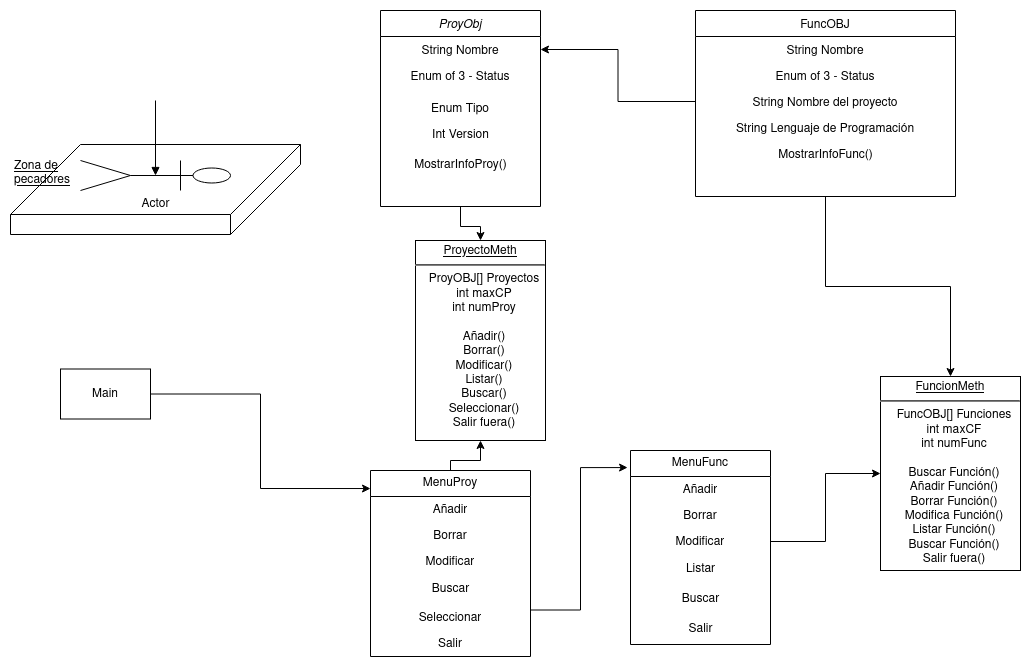

The diagram above was exported from draw.io. Its source (the exported page's mxGraphModel, read from the mxfile embedded in the PNG):
<mxGraphModel dx="1434" dy="712" grid="1" gridSize="10" guides="1" tooltips="1" connect="1" arrows="1" fold="1" page="1" pageScale="1" pageWidth="1169" pageHeight="1654" math="0" shadow="0">
  <root>
    <mxCell id="WIyWlLk6GJQsqaUBKTNV-0" />
    <mxCell id="WIyWlLk6GJQsqaUBKTNV-1" parent="WIyWlLk6GJQsqaUBKTNV-0" />
    <mxCell id="cqzrY_DTCzEd2aEWZhwl-18" style="edgeStyle=orthogonalEdgeStyle;rounded=0;orthogonalLoop=1;jettySize=auto;html=1;" edge="1" parent="WIyWlLk6GJQsqaUBKTNV-1" source="zkfFHV4jXpPFQw0GAbJ--0" target="cqzrY_DTCzEd2aEWZhwl-12">
      <mxGeometry relative="1" as="geometry" />
    </mxCell>
    <mxCell id="zkfFHV4jXpPFQw0GAbJ--0" value="ProyObj" style="swimlane;fontStyle=2;align=center;verticalAlign=top;childLayout=stackLayout;horizontal=1;startSize=26;horizontalStack=0;resizeParent=1;resizeLast=0;collapsible=1;marginBottom=0;rounded=0;shadow=0;strokeWidth=1;" parent="WIyWlLk6GJQsqaUBKTNV-1" vertex="1">
      <mxGeometry x="420" y="300" width="160" height="196" as="geometry">
        <mxRectangle x="230" y="140" width="160" height="26" as="alternateBounds" />
      </mxGeometry>
    </mxCell>
    <mxCell id="zkfFHV4jXpPFQw0GAbJ--1" value="String Nombre" style="text;align=center;verticalAlign=top;spacingLeft=4;spacingRight=4;overflow=hidden;rotatable=0;points=[[0,0.5],[1,0.5]];portConstraint=eastwest;" parent="zkfFHV4jXpPFQw0GAbJ--0" vertex="1">
      <mxGeometry y="26" width="160" height="26" as="geometry" />
    </mxCell>
    <mxCell id="zkfFHV4jXpPFQw0GAbJ--2" value="Enum of 3 - Status" style="text;align=center;verticalAlign=top;spacingLeft=4;spacingRight=4;overflow=hidden;rotatable=0;points=[[0,0.5],[1,0.5]];portConstraint=eastwest;rounded=0;shadow=0;html=0;" parent="zkfFHV4jXpPFQw0GAbJ--0" vertex="1">
      <mxGeometry y="52" width="160" height="32" as="geometry" />
    </mxCell>
    <mxCell id="zkfFHV4jXpPFQw0GAbJ--3" value="Enum Tipo" style="text;align=center;verticalAlign=top;spacingLeft=4;spacingRight=4;overflow=hidden;rotatable=0;points=[[0,0.5],[1,0.5]];portConstraint=eastwest;rounded=0;shadow=0;html=0;" parent="zkfFHV4jXpPFQw0GAbJ--0" vertex="1">
      <mxGeometry y="84" width="160" height="26" as="geometry" />
    </mxCell>
    <mxCell id="aroBf-rlxmEKTN74ZLgw-3" value="&lt;div&gt;Int Version&lt;/div&gt;" style="text;html=1;align=center;verticalAlign=middle;resizable=0;points=[];autosize=1;strokeColor=none;fillColor=none;" parent="zkfFHV4jXpPFQw0GAbJ--0" vertex="1">
      <mxGeometry y="110" width="160" height="30" as="geometry" />
    </mxCell>
    <mxCell id="cqzrY_DTCzEd2aEWZhwl-23" value="MostrarInfoProy()" style="text;html=1;align=center;verticalAlign=middle;resizable=0;points=[];autosize=1;strokeColor=none;fillColor=none;" vertex="1" parent="zkfFHV4jXpPFQw0GAbJ--0">
      <mxGeometry y="140" width="160" height="30" as="geometry" />
    </mxCell>
    <mxCell id="cqzrY_DTCzEd2aEWZhwl-19" style="edgeStyle=orthogonalEdgeStyle;rounded=0;orthogonalLoop=1;jettySize=auto;html=1;entryX=0.5;entryY=0;entryDx=0;entryDy=0;" edge="1" parent="WIyWlLk6GJQsqaUBKTNV-1" source="zkfFHV4jXpPFQw0GAbJ--17" target="cqzrY_DTCzEd2aEWZhwl-13">
      <mxGeometry relative="1" as="geometry" />
    </mxCell>
    <mxCell id="zkfFHV4jXpPFQw0GAbJ--17" value="FuncOBJ" style="swimlane;fontStyle=0;align=center;verticalAlign=top;childLayout=stackLayout;horizontal=1;startSize=26;horizontalStack=0;resizeParent=1;resizeLast=0;collapsible=1;marginBottom=0;rounded=0;shadow=0;strokeWidth=1;" parent="WIyWlLk6GJQsqaUBKTNV-1" vertex="1">
      <mxGeometry x="735" y="300" width="260" height="186" as="geometry">
        <mxRectangle x="550" y="140" width="160" height="26" as="alternateBounds" />
      </mxGeometry>
    </mxCell>
    <mxCell id="zkfFHV4jXpPFQw0GAbJ--18" value="String Nombre" style="text;align=center;verticalAlign=top;spacingLeft=4;spacingRight=4;overflow=hidden;rotatable=0;points=[[0,0.5],[1,0.5]];portConstraint=eastwest;" parent="zkfFHV4jXpPFQw0GAbJ--17" vertex="1">
      <mxGeometry y="26" width="260" height="26" as="geometry" />
    </mxCell>
    <mxCell id="zkfFHV4jXpPFQw0GAbJ--19" value="Enum of 3 - Status" style="text;align=center;verticalAlign=top;spacingLeft=4;spacingRight=4;overflow=hidden;rotatable=0;points=[[0,0.5],[1,0.5]];portConstraint=eastwest;rounded=0;shadow=0;html=0;" parent="zkfFHV4jXpPFQw0GAbJ--17" vertex="1">
      <mxGeometry y="52" width="260" height="26" as="geometry" />
    </mxCell>
    <mxCell id="zkfFHV4jXpPFQw0GAbJ--20" value="String Nombre del proyecto" style="text;align=center;verticalAlign=top;spacingLeft=4;spacingRight=4;overflow=hidden;rotatable=0;points=[[0,0.5],[1,0.5]];portConstraint=eastwest;rounded=0;shadow=0;html=0;" parent="zkfFHV4jXpPFQw0GAbJ--17" vertex="1">
      <mxGeometry y="78" width="260" height="26" as="geometry" />
    </mxCell>
    <mxCell id="zkfFHV4jXpPFQw0GAbJ--21" value="String Lenguaje de Programación" style="text;align=center;verticalAlign=top;spacingLeft=4;spacingRight=4;overflow=hidden;rotatable=0;points=[[0,0.5],[1,0.5]];portConstraint=eastwest;rounded=0;shadow=0;html=0;" parent="zkfFHV4jXpPFQw0GAbJ--17" vertex="1">
      <mxGeometry y="104" width="260" height="26" as="geometry" />
    </mxCell>
    <mxCell id="cqzrY_DTCzEd2aEWZhwl-24" value="MostrarInfoFunc()" style="text;html=1;align=center;verticalAlign=middle;resizable=0;points=[];autosize=1;strokeColor=none;fillColor=none;" vertex="1" parent="zkfFHV4jXpPFQw0GAbJ--17">
      <mxGeometry y="130" width="260" height="30" as="geometry" />
    </mxCell>
    <mxCell id="aroBf-rlxmEKTN74ZLgw-6" style="edgeStyle=orthogonalEdgeStyle;rounded=0;orthogonalLoop=1;jettySize=auto;html=1;" parent="WIyWlLk6GJQsqaUBKTNV-1" source="zkfFHV4jXpPFQw0GAbJ--20" target="zkfFHV4jXpPFQw0GAbJ--1" edge="1">
      <mxGeometry relative="1" as="geometry" />
    </mxCell>
    <mxCell id="cqzrY_DTCzEd2aEWZhwl-20" style="edgeStyle=orthogonalEdgeStyle;rounded=0;orthogonalLoop=1;jettySize=auto;html=1;entryX=0.5;entryY=1;entryDx=0;entryDy=0;" edge="1" parent="WIyWlLk6GJQsqaUBKTNV-1" source="aroBf-rlxmEKTN74ZLgw-9" target="cqzrY_DTCzEd2aEWZhwl-12">
      <mxGeometry relative="1" as="geometry">
        <Array as="points">
          <mxPoint x="490" y="750" />
          <mxPoint x="520" y="750" />
        </Array>
      </mxGeometry>
    </mxCell>
    <mxCell id="cqzrY_DTCzEd2aEWZhwl-21" style="edgeStyle=orthogonalEdgeStyle;rounded=0;orthogonalLoop=1;jettySize=auto;html=1;exitX=1;exitY=0.75;exitDx=0;exitDy=0;entryX=-0.021;entryY=0.088;entryDx=0;entryDy=0;entryPerimeter=0;" edge="1" parent="WIyWlLk6GJQsqaUBKTNV-1" source="aroBf-rlxmEKTN74ZLgw-9" target="aroBf-rlxmEKTN74ZLgw-16">
      <mxGeometry relative="1" as="geometry" />
    </mxCell>
    <mxCell id="aroBf-rlxmEKTN74ZLgw-9" value="MenuProy" style="swimlane;fontStyle=0;childLayout=stackLayout;horizontal=1;startSize=26;fillColor=none;horizontalStack=0;resizeParent=1;resizeParentMax=0;resizeLast=0;collapsible=1;marginBottom=0;whiteSpace=wrap;html=1;align=center;" parent="WIyWlLk6GJQsqaUBKTNV-1" vertex="1">
      <mxGeometry x="410" y="760" width="160" height="186" as="geometry">
        <mxRectangle x="160" y="340" width="90" height="30" as="alternateBounds" />
      </mxGeometry>
    </mxCell>
    <mxCell id="aroBf-rlxmEKTN74ZLgw-10" value="Añadir" style="text;strokeColor=none;fillColor=none;align=center;verticalAlign=top;spacingLeft=4;spacingRight=4;overflow=hidden;rotatable=0;points=[[0,0.5],[1,0.5]];portConstraint=eastwest;whiteSpace=wrap;html=1;" parent="aroBf-rlxmEKTN74ZLgw-9" vertex="1">
      <mxGeometry y="26" width="160" height="26" as="geometry" />
    </mxCell>
    <mxCell id="aroBf-rlxmEKTN74ZLgw-11" value="Borrar" style="text;strokeColor=none;fillColor=none;align=center;verticalAlign=top;spacingLeft=4;spacingRight=4;overflow=hidden;rotatable=0;points=[[0,0.5],[1,0.5]];portConstraint=eastwest;whiteSpace=wrap;html=1;" parent="aroBf-rlxmEKTN74ZLgw-9" vertex="1">
      <mxGeometry y="52" width="160" height="26" as="geometry" />
    </mxCell>
    <mxCell id="aroBf-rlxmEKTN74ZLgw-12" value="&lt;div&gt;Modificar&lt;/div&gt;&lt;div&gt;&lt;br&gt;&lt;/div&gt;&lt;div&gt;aasd&lt;br&gt;&lt;/div&gt;" style="text;strokeColor=none;fillColor=none;align=center;verticalAlign=top;spacingLeft=4;spacingRight=4;overflow=hidden;rotatable=0;points=[[0,0.5],[1,0.5]];portConstraint=eastwest;whiteSpace=wrap;html=1;" parent="aroBf-rlxmEKTN74ZLgw-9" vertex="1">
      <mxGeometry y="78" width="160" height="26" as="geometry" />
    </mxCell>
    <mxCell id="aroBf-rlxmEKTN74ZLgw-15" value="&lt;div&gt;Buscar&lt;/div&gt;" style="text;html=1;align=center;verticalAlign=middle;resizable=0;points=[];autosize=1;strokeColor=none;fillColor=none;" parent="aroBf-rlxmEKTN74ZLgw-9" vertex="1">
      <mxGeometry y="104" width="160" height="30" as="geometry" />
    </mxCell>
    <mxCell id="aroBf-rlxmEKTN74ZLgw-29" value="Seleccionar" style="text;strokeColor=none;fillColor=none;align=center;verticalAlign=top;spacingLeft=4;spacingRight=4;overflow=hidden;rotatable=0;points=[[0,0.5],[1,0.5]];portConstraint=eastwest;whiteSpace=wrap;html=1;" parent="aroBf-rlxmEKTN74ZLgw-9" vertex="1">
      <mxGeometry y="134" width="160" height="26" as="geometry" />
    </mxCell>
    <mxCell id="aroBf-rlxmEKTN74ZLgw-14" value="Salir" style="text;strokeColor=none;fillColor=none;align=center;verticalAlign=top;spacingLeft=4;spacingRight=4;overflow=hidden;rotatable=0;points=[[0,0.5],[1,0.5]];portConstraint=eastwest;whiteSpace=wrap;html=1;" parent="aroBf-rlxmEKTN74ZLgw-9" vertex="1">
      <mxGeometry y="160" width="160" height="26" as="geometry" />
    </mxCell>
    <mxCell id="aroBf-rlxmEKTN74ZLgw-16" value="MenuFunc" style="swimlane;fontStyle=0;childLayout=stackLayout;horizontal=1;startSize=26;fillColor=none;horizontalStack=0;resizeParent=1;resizeParentMax=0;resizeLast=0;collapsible=1;marginBottom=0;whiteSpace=wrap;html=1;" parent="WIyWlLk6GJQsqaUBKTNV-1" vertex="1">
      <mxGeometry x="670" y="740" width="140" height="194" as="geometry" />
    </mxCell>
    <mxCell id="aroBf-rlxmEKTN74ZLgw-17" value="Añadir" style="text;strokeColor=none;fillColor=none;align=center;verticalAlign=top;spacingLeft=4;spacingRight=4;overflow=hidden;rotatable=0;points=[[0,0.5],[1,0.5]];portConstraint=eastwest;whiteSpace=wrap;html=1;" parent="aroBf-rlxmEKTN74ZLgw-16" vertex="1">
      <mxGeometry y="26" width="140" height="26" as="geometry" />
    </mxCell>
    <mxCell id="aroBf-rlxmEKTN74ZLgw-18" value="Borrar" style="text;strokeColor=none;fillColor=none;align=center;verticalAlign=top;spacingLeft=4;spacingRight=4;overflow=hidden;rotatable=0;points=[[0,0.5],[1,0.5]];portConstraint=eastwest;whiteSpace=wrap;html=1;" parent="aroBf-rlxmEKTN74ZLgw-16" vertex="1">
      <mxGeometry y="52" width="140" height="26" as="geometry" />
    </mxCell>
    <mxCell id="aroBf-rlxmEKTN74ZLgw-19" value="Modificar" style="text;strokeColor=none;fillColor=none;align=center;verticalAlign=top;spacingLeft=4;spacingRight=4;overflow=hidden;rotatable=0;points=[[0,0.5],[1,0.5]];portConstraint=eastwest;whiteSpace=wrap;html=1;" parent="aroBf-rlxmEKTN74ZLgw-16" vertex="1">
      <mxGeometry y="78" width="140" height="26" as="geometry" />
    </mxCell>
    <mxCell id="aroBf-rlxmEKTN74ZLgw-21" value="Listar" style="text;html=1;align=center;verticalAlign=middle;resizable=0;points=[];autosize=1;strokeColor=none;fillColor=none;" parent="aroBf-rlxmEKTN74ZLgw-16" vertex="1">
      <mxGeometry y="104" width="140" height="30" as="geometry" />
    </mxCell>
    <mxCell id="aroBf-rlxmEKTN74ZLgw-20" value="Buscar" style="text;html=1;align=center;verticalAlign=middle;resizable=0;points=[];autosize=1;strokeColor=none;fillColor=none;" parent="aroBf-rlxmEKTN74ZLgw-16" vertex="1">
      <mxGeometry y="134" width="140" height="30" as="geometry" />
    </mxCell>
    <mxCell id="aroBf-rlxmEKTN74ZLgw-28" value="Salir" style="text;html=1;align=center;verticalAlign=middle;resizable=0;points=[];autosize=1;strokeColor=none;fillColor=none;" parent="aroBf-rlxmEKTN74ZLgw-16" vertex="1">
      <mxGeometry y="164" width="140" height="30" as="geometry" />
    </mxCell>
    <mxCell id="cqzrY_DTCzEd2aEWZhwl-22" style="edgeStyle=orthogonalEdgeStyle;rounded=0;orthogonalLoop=1;jettySize=auto;html=1;entryX=0;entryY=0.097;entryDx=0;entryDy=0;entryPerimeter=0;" edge="1" parent="WIyWlLk6GJQsqaUBKTNV-1" source="aroBf-rlxmEKTN74ZLgw-37" target="aroBf-rlxmEKTN74ZLgw-9">
      <mxGeometry relative="1" as="geometry" />
    </mxCell>
    <mxCell id="aroBf-rlxmEKTN74ZLgw-37" value="&lt;div&gt;Main&lt;/div&gt;" style="html=1;whiteSpace=wrap;" parent="WIyWlLk6GJQsqaUBKTNV-1" vertex="1">
      <mxGeometry x="100" y="658.5" width="90" height="50" as="geometry" />
    </mxCell>
    <mxCell id="aroBf-rlxmEKTN74ZLgw-52" value="&lt;div&gt;Zona de&lt;/div&gt;&lt;div&gt;pecadores&lt;/div&gt;&lt;div&gt;&lt;br&gt;&lt;/div&gt;" style="verticalAlign=top;align=left;spacingTop=8;spacingLeft=2;spacingRight=12;shape=cube;size=70;direction=south;fontStyle=4;html=1;whiteSpace=wrap;" parent="WIyWlLk6GJQsqaUBKTNV-1" vertex="1">
      <mxGeometry x="50" y="434" width="290" height="90" as="geometry" />
    </mxCell>
    <object label="Actor" id="V9YKU5Irww-EgSdZ4Qc_-1">
      <mxCell style="shape=umlActor;verticalLabelPosition=bottom;verticalAlign=top;html=1;outlineConnect=0;direction=south;" parent="WIyWlLk6GJQsqaUBKTNV-1" vertex="1">
        <mxGeometry x="120" y="450" width="150" height="30" as="geometry" />
      </mxCell>
    </object>
    <mxCell id="aroBf-rlxmEKTN74ZLgw-54" value="" style="endArrow=block;endFill=1;html=1;edgeStyle=orthogonalEdgeStyle;align=left;verticalAlign=top;rounded=0;entryX=0.5;entryY=0.5;entryDx=0;entryDy=0;entryPerimeter=0;" parent="WIyWlLk6GJQsqaUBKTNV-1" target="V9YKU5Irww-EgSdZ4Qc_-1" edge="1">
      <mxGeometry y="70" relative="1" as="geometry">
        <mxPoint x="195" y="390" as="sourcePoint" />
        <mxPoint x="260" y="300" as="targetPoint" />
        <mxPoint as="offset" />
      </mxGeometry>
    </mxCell>
    <mxCell id="cqzrY_DTCzEd2aEWZhwl-12" value="&lt;p style=&quot;margin: 4px 0px 0px; text-decoration: underline;&quot; align=&quot;center&quot;&gt;ProyectoMeth&lt;/p&gt;&lt;hr align=&quot;center&quot;&gt;&lt;p style=&quot;margin:0px;margin-left:8px;&quot; align=&quot;center&quot;&gt;ProyOBJ[] Proyectos&lt;/p&gt;&lt;p style=&quot;margin:0px;margin-left:8px;&quot; align=&quot;center&quot;&gt;int maxCP&lt;/p&gt;&lt;p style=&quot;margin:0px;margin-left:8px;&quot; align=&quot;center&quot;&gt;int numProy&lt;br&gt;&lt;/p&gt;&lt;p style=&quot;margin:0px;margin-left:8px;&quot; align=&quot;center&quot;&gt;&lt;br&gt;&lt;/p&gt;&lt;p style=&quot;margin:0px;margin-left:8px;&quot; align=&quot;center&quot;&gt;Añadir()&lt;/p&gt;&lt;p style=&quot;margin:0px;margin-left:8px;&quot; align=&quot;center&quot;&gt;Borrar()&lt;/p&gt;&lt;p style=&quot;margin:0px;margin-left:8px;&quot; align=&quot;center&quot;&gt;Modificar()&lt;/p&gt;&lt;p style=&quot;margin:0px;margin-left:8px;&quot; align=&quot;center&quot;&gt;Listar()&lt;br&gt;&lt;/p&gt;&lt;p style=&quot;margin:0px;margin-left:8px;&quot; align=&quot;center&quot;&gt;Buscar()&lt;/p&gt;&lt;p style=&quot;margin:0px;margin-left:8px;&quot; align=&quot;center&quot;&gt;Seleccionar()&lt;/p&gt;&lt;p style=&quot;margin:0px;margin-left:8px;&quot; align=&quot;center&quot;&gt;Salir fuera()&lt;/p&gt;" style="verticalAlign=top;align=center;overflow=fill;fontSize=12;fontFamily=Helvetica;html=1;whiteSpace=wrap;" vertex="1" parent="WIyWlLk6GJQsqaUBKTNV-1">
      <mxGeometry x="455" y="530" width="130" height="200" as="geometry" />
    </mxCell>
    <mxCell id="cqzrY_DTCzEd2aEWZhwl-13" value="&lt;p style=&quot;margin:0px;margin-top:4px;text-align:center;text-decoration:underline;&quot;&gt;FuncionMeth&lt;br&gt;&lt;/p&gt;&lt;hr&gt;&lt;p style=&quot;margin:0px;margin-left:8px;&quot; align=&quot;center&quot;&gt;FuncOBJ[] Funciones&lt;/p&gt;&lt;p style=&quot;margin:0px;margin-left:8px;&quot; align=&quot;center&quot;&gt;int maxCF&lt;/p&gt;&lt;p style=&quot;margin:0px;margin-left:8px;&quot; align=&quot;center&quot;&gt;int numFunc&lt;br&gt;&lt;/p&gt;&lt;p style=&quot;margin:0px;margin-left:8px;&quot; align=&quot;center&quot;&gt;&lt;br&gt;&lt;/p&gt;&lt;p style=&quot;margin:0px;margin-left:8px;&quot; align=&quot;center&quot;&gt;Buscar Función()&lt;/p&gt;&lt;p style=&quot;margin:0px;margin-left:8px;&quot; align=&quot;center&quot;&gt;Añadir Función()&lt;/p&gt;&lt;p style=&quot;margin:0px;margin-left:8px;&quot; align=&quot;center&quot;&gt;Borrar Función()&lt;/p&gt;&lt;p style=&quot;margin:0px;margin-left:8px;&quot; align=&quot;center&quot;&gt;Modifica Función()&lt;/p&gt;&lt;p style=&quot;margin:0px;margin-left:8px;&quot; align=&quot;center&quot;&gt;Listar Función()&lt;/p&gt;&lt;p style=&quot;margin:0px;margin-left:8px;&quot; align=&quot;center&quot;&gt;Buscar Función()&lt;/p&gt;&lt;p style=&quot;margin:0px;margin-left:8px;&quot; align=&quot;center&quot;&gt;Salir fuera()&lt;br&gt;&lt;/p&gt;" style="verticalAlign=top;align=left;overflow=fill;fontSize=12;fontFamily=Helvetica;html=1;whiteSpace=wrap;" vertex="1" parent="WIyWlLk6GJQsqaUBKTNV-1">
      <mxGeometry x="920" y="666" width="140" height="194" as="geometry" />
    </mxCell>
    <mxCell id="cqzrY_DTCzEd2aEWZhwl-16" style="edgeStyle=orthogonalEdgeStyle;rounded=0;orthogonalLoop=1;jettySize=auto;html=1;exitX=1;exitY=0.5;exitDx=0;exitDy=0;entryX=0;entryY=0.5;entryDx=0;entryDy=0;" edge="1" parent="WIyWlLk6GJQsqaUBKTNV-1" source="aroBf-rlxmEKTN74ZLgw-19" target="cqzrY_DTCzEd2aEWZhwl-13">
      <mxGeometry relative="1" as="geometry" />
    </mxCell>
  </root>
</mxGraphModel>